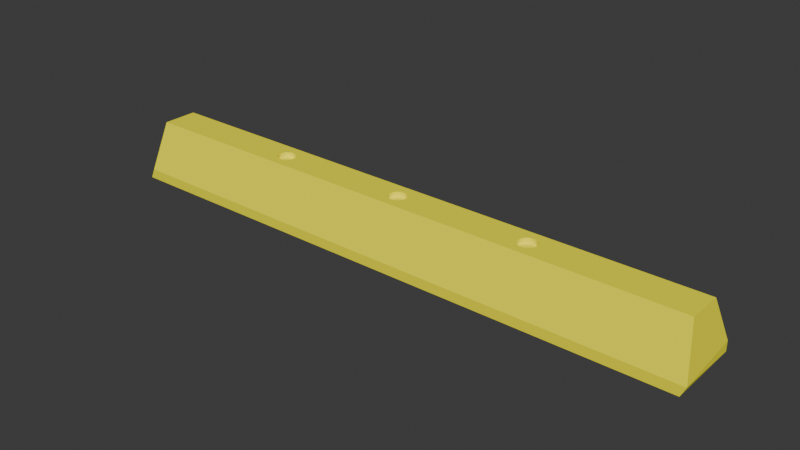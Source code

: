 # Source: yellow_block.blend  (saved by Blender 4.5.90; exported with 4.5.12 LTS)
import bpy
from mathutils import Matrix  # noqa: F401  (used for matrix-valued properties, if any)

bpy.ops.wm.read_factory_settings(use_empty=True)
scene = bpy.context.scene
scene.name = 'Scene'

# ---- collections
col_collection = bpy.data.collections.new('Collection'); scene.collection.children.link(col_collection)

# ---- materials (node trees are filled in below, after node groups)
mat_material_001 = bpy.data.materials.new('Material.001')

# ---- material node trees
mat_material_001.use_nodes = True; mat_material_001.node_tree.nodes.clear()
_N = mat_material_001.node_tree.nodes; _L = mat_material_001.node_tree.links
n0 = _N.new('ShaderNodeBsdfPrincipled'); n0.name = 'Principled BSDF'; n0.location = (-200, 100)
n0.inputs[0].default_value = (1.0, 0.9216, 0.0, 1.0)
n0.inputs[2].default_value = 1.0
n1 = _N.new('ShaderNodeOutputMaterial'); n1.name = 'Material Output'; n1.location = (200, 100)
_L.new(n0.outputs[0], n1.inputs[0])
n1.is_active_output = True

# ---- world
world_world = bpy.data.worlds.new('World'); scene.world = world_world
world_world.use_nodes = True; world_world.node_tree.nodes.clear()
_N = world_world.node_tree.nodes; _L = world_world.node_tree.links
n0 = _N.new('ShaderNodeOutputWorld'); n0.name = 'World Output'; n0.location = (200, 100)
n1 = _N.new('ShaderNodeBackground'); n1.name = 'Background'; n1.location = (-200, 100)
n1.inputs[0].default_value = (0.05088, 0.05088, 0.05088, 1.0)
_L.new(n1.outputs[0], n0.inputs[0])
n0.is_active_output = True
world_world.color = (0.05088, 0.05088, 0.05088)
world_world.sun_shadow_jitter_overblur = 0.0

# ---- meshes
me_cube_001 = bpy.data.meshes.new('Cube.001')
me_cube_001.from_pydata([(-1.0, -0.1291, -0.09347), (-0.4597, 0.03, 0.07554), (-0.98, -0.05907, 0.09347), (-1.0, 0.1291, -0.09347), (-0.4539, 0.02942, 0.07554), (-0.98, 0.05907, 0.09347), (1.0, -0.1291, -0.09347), (-0.4483, 0.02772, 0.07554), (0.98, -0.05907, 0.09347), (1.0, 0.1291, -0.09347), (-0.4431, 0.02494, 0.07554), (0.98, 0.05907, 0.09347), (-0.9843, -0.1293, -0.0597), (-0.4385, 0.02121, 0.07554), (-1.0, 0.129, -0.0597), (1.0, 0.129, -0.0597), (-0.4348, 0.01667, 0.07554), (1.016, -0.1293, -0.0597), (-0.432, 0.01148, 0.07554), (-0.4303, 0.005853, 0.07554), (-0.4297, 0.0, 0.07554), (-0.4303, -0.005853, 0.07554), (-0.432, -0.01148, 0.07554), (-0.4348, -0.01667, 0.07554), (-0.4385, -0.02121, 0.07554), (-0.4431, -0.02494, 0.07554), (-0.4483, -0.02772, 0.07554), (-0.4539, -0.02942, 0.07554), (-0.4597, -0.03, 0.07554), (-0.4656, -0.02942, 0.07554), (-0.4712, -0.02772, 0.07554), (-0.4764, -0.02494, 0.07554), (-0.481, -0.02121, 0.07554), (-0.4847, -0.01667, 0.07554), (-0.4875, -0.01148, 0.07554), (-0.4892, -0.005853, 0.07554), (-0.4897, 0.0, 0.07554), (-0.4892, 0.005853, 0.07554), (-0.4875, 0.01148, 0.07554), (-0.4847, 0.01667, 0.07554), (-0.481, 0.02121, 0.07554), (-0.4764, 0.02494, 0.07554), (-0.4712, 0.02772, 0.07554), (-0.4656, 0.02942, 0.07554), (-0.0007464, 0.03, 0.07554), (0.005106, 0.02942, 0.07554), (0.01073, 0.02772, 0.07554), (0.01592, 0.02494, 0.07554), (0.02047, 0.02121, 0.07554), (0.0242, 0.01667, 0.07554), (0.02697, 0.01148, 0.07554), (0.02868, 0.005853, 0.07554), (0.02925, 0.0, 0.07554), (0.02868, -0.005853, 0.07554), (0.02697, -0.01148, 0.07554), (0.0242, -0.01667, 0.07554), (0.02047, -0.02121, 0.07554), (0.01592, -0.02494, 0.07554), (0.01073, -0.02772, 0.07554), (0.005106, -0.02942, 0.07554), (-0.0007464, -0.03, 0.07554), (-0.006599, -0.02942, 0.07554), (-0.01223, -0.02772, 0.07554), (-0.01741, -0.02494, 0.07554), (-0.02196, -0.02121, 0.07554), (-0.02569, -0.01667, 0.07554), (-0.02846, -0.01148, 0.07554), (-0.03017, -0.005853, 0.07554), (-0.03075, 0.0, 0.07554), (-0.03017, 0.005853, 0.07554), (-0.02846, 0.01148, 0.07554), (-0.02569, 0.01667, 0.07554), (-0.02196, 0.02121, 0.07554), (-0.01741, 0.02494, 0.07554), (-0.01223, 0.02772, 0.07554), (-0.006599, 0.02942, 0.07554), (0.4583, 0.03, 0.07554), (0.4641, 0.02942, 0.07554), (0.4697, 0.02772, 0.07554), (0.4749, 0.02494, 0.07554), (0.4795, 0.02121, 0.07554), (0.4832, 0.01667, 0.07554), (0.486, 0.01148, 0.07554), (0.4877, 0.005853, 0.07554), (0.4883, 0.0, 0.07554), (0.4877, -0.005853, 0.07554), (0.486, -0.01148, 0.07554), (0.4832, -0.01667, 0.07554), (0.4795, -0.02121, 0.07554), (0.4749, -0.02494, 0.07554), (0.4697, -0.02772, 0.07554), (0.4641, -0.02942, 0.07554), (0.4583, -0.03, 0.07554), (0.4524, -0.02942, 0.07554), (0.4468, -0.02772, 0.07554), (0.4416, -0.02494, 0.07554), (0.437, -0.02121, 0.07554), (0.4333, -0.01667, 0.07554), (0.4305, -0.01148, 0.07554), (0.4288, -0.005853, 0.07554), (0.4283, 0.0, 0.07554), (0.4288, 0.005853, 0.07554), (0.4305, 0.01148, 0.07554), (0.4333, 0.01667, 0.07554), (0.437, 0.02121, 0.07554), (0.4416, 0.02494, 0.07554), (0.4468, 0.02772, 0.07554), (0.4524, 0.02942, 0.07554), (-0.4897, 0.0, 0.09347), (-0.4892, -0.005853, 0.09347), (-0.4875, -0.01148, 0.09347), (-0.4875, 0.01148, 0.09347), (-0.4892, 0.005853, 0.09347), (-0.4764, -0.02494, 0.09347), (-0.4764, 0.02494, 0.09347), (-0.481, -0.02121, 0.09347), (-0.481, 0.02121, 0.09347), (-0.4712, -0.02772, 0.09347), (-0.4847, -0.01667, 0.09347), (-0.4847, 0.01667, 0.09347), (-0.4656, 0.02942, 0.09347), (-0.4539, 0.02942, 0.09347), (-0.4483, 0.02772, 0.09347), (-0.4597, 0.03, 0.09347), (-0.4348, -0.01667, 0.09347), (-0.4348, 0.01667, 0.09347), (-0.4385, -0.02121, 0.09347), (-0.4385, 0.02121, 0.09347), (-0.4431, -0.02494, 0.09347), (-0.4431, 0.02494, 0.09347), (-0.4712, 0.02772, 0.09347), (-0.4303, 0.005853, 0.09347), (-0.4297, 0.0, 0.09347), (-0.4298, -0.0005248, 0.09347), (-0.03075, 0.0, 0.09347), (-0.03069, 0.0005248, 0.09347), (-0.03017, 0.005853, 0.09347), (-0.4303, -0.005853, 0.09347), (-0.02196, 0.02121, 0.09347), (-0.02569, 0.01667, 0.09347), (-0.006599, 0.02942, 0.09347), (-0.01223, 0.02772, 0.09347), (-0.01741, 0.02494, 0.09347), (-0.02846, 0.01148, 0.09347), (-0.432, 0.01148, 0.09347), (0.005106, 0.02942, 0.09347), (0.01073, 0.02772, 0.09347), (0.02047, 0.02121, 0.09347), (0.02697, 0.01148, 0.09347), (0.0242, 0.01667, 0.09347), (0.01592, 0.02494, 0.09347), (0.4468, 0.02772, 0.09347), (0.02868, 0.005853, 0.09347), (0.4583, 0.03, 0.09347), (0.4641, 0.02942, 0.09347), (0.4524, 0.02942, 0.09347), (-0.0007464, 0.03, 0.09347), (-0.432, -0.01148, 0.09347), (-0.4597, -0.03, 0.09347), (-0.4656, -0.02942, 0.09347), (-0.4539, -0.02942, 0.09347), (-0.4483, -0.02772, 0.09347), (-0.02569, -0.01667, 0.09347), (-0.02846, -0.01148, 0.09347), (-0.01223, -0.02772, 0.09347), (-0.01741, -0.02494, 0.09347), (-0.02196, -0.02121, 0.09347), (-0.006599, -0.02942, 0.09347), (-0.03017, -0.005853, 0.09347), (-0.0007464, -0.03, 0.09347), (0.005106, -0.02942, 0.09347), (0.01592, -0.02494, 0.09347), (0.0242, -0.01667, 0.09347), (0.02047, -0.02121, 0.09347), (0.01073, -0.02772, 0.09347), (0.0292, -0.0005248, 0.09347), (0.02925, 0.0, 0.09347), (0.02868, -0.005853, 0.09347), (0.4283, 0.0005248, 0.09347), (0.4283, 0.0, 0.09347), (0.4288, -0.005853, 0.09347), (0.4288, 0.005853, 0.09347), (0.02697, -0.01148, 0.09347), (0.437, -0.02121, 0.09347), (0.437, 0.02121, 0.09347), (0.4333, -0.01667, 0.09347), (0.4333, 0.01667, 0.09347), (0.4468, -0.02772, 0.09347), (0.4641, -0.02942, 0.09347), (0.4583, -0.03, 0.09347), (0.4524, -0.02942, 0.09347), (0.4416, -0.02494, 0.09347), (0.4416, 0.02494, 0.09347), (0.4795, -0.02121, 0.09347), (0.4795, 0.02121, 0.09347), (0.4749, -0.02494, 0.09347), (0.4749, 0.02494, 0.09347), (0.486, -0.01148, 0.09347), (0.486, 0.01148, 0.09347), (0.4883, 0.0, 0.09347), (0.4877, -0.005853, 0.09347), (0.4877, 0.005853, 0.09347), (0.4832, 0.01667, 0.09347), (0.4697, -0.02772, 0.09347), (0.4832, -0.01667, 0.09347), (0.4697, 0.02772, 0.09347), (0.4305, -0.01148, 0.09347), (0.4305, 0.01148, 0.09347)], [], [(12, 2, 5, 14), (14, 5, 11, 15), (15, 11, 8, 17), (17, 8, 2, 12), (3, 9, 6, 0), (5, 2, 109, 108, 112), (134, 133, 137, 157, 124, 126, 128, 161, 160, 158, 159, 117, 113, 115, 118, 110, 109, 2, 8, 11, 5, 112, 111, 119, 116, 114, 130, 120, 123, 121, 122, 129, 127, 125, 144, 131, 132, 135, 136, 143, 139, 138, 142, 141, 140, 156, 145, 146, 150, 147, 149, 148, 152, 176, 178, 181, 207, 186, 184, 192, 151, 155, 153, 154, 205, 196, 194, 202, 198, 201, 199, 200, 197, 204, 193, 195, 203, 188, 189, 190, 187, 191, 183, 185, 206, 180, 179, 175, 177, 182, 172, 173, 171, 174, 170, 169, 167, 164, 165, 166, 162, 163, 168), (132, 133, 134, 135), (179, 178, 176, 175), (6, 17, 12, 0), (9, 15, 17, 6), (3, 14, 15, 9), (0, 12, 14, 3), (123, 1, 4, 121), (121, 4, 7, 122), (122, 7, 10, 129), (129, 10, 13, 127), (13, 16, 125, 127), (16, 18, 144, 125), (18, 19, 131, 144), (19, 20, 132, 131), (20, 21, 137, 133, 132), (21, 22, 157, 137), (22, 23, 124, 157), (23, 24, 126, 124), (24, 25, 128, 126), (25, 26, 161, 128), (26, 27, 160, 161), (27, 28, 158, 160), (28, 29, 159, 158), (29, 30, 117, 159), (30, 31, 113, 117), (31, 32, 115, 113), (115, 32, 33, 118), (118, 33, 34, 110), (110, 34, 35, 109), (109, 35, 36, 108), (108, 36, 37, 112), (112, 37, 38, 111), (111, 38, 39, 119), (119, 39, 40, 116), (116, 40, 41, 114), (114, 41, 42, 130), (130, 42, 43, 120), (120, 43, 1, 123), (27, 26, 25, 24, 23, 22, 21, 20, 19, 18, 16, 13, 10, 7, 4, 1, 43, 42, 41, 40, 39, 38, 37, 36, 35, 34, 33, 32, 31, 30, 29, 28), (156, 44, 45, 145), (145, 45, 46, 146), (146, 46, 47, 150), (150, 47, 48, 147), (48, 49, 149, 147), (49, 50, 148, 149), (50, 51, 152, 148), (51, 52, 176, 152), (52, 53, 177, 175, 176), (53, 54, 182, 177), (54, 55, 172, 182), (55, 56, 173, 172), (56, 57, 171, 173), (57, 58, 174, 171), (58, 59, 170, 174), (59, 60, 169, 170), (60, 61, 167, 169), (61, 62, 164, 167), (62, 63, 165, 164), (63, 64, 166, 165), (166, 64, 65, 162), (162, 65, 66, 163), (163, 66, 67, 168), (168, 67, 68, 134), (134, 68, 69, 136, 135), (136, 69, 70, 143), (143, 70, 71, 139), (139, 71, 72, 138), (138, 72, 73, 142), (142, 73, 74, 141), (141, 74, 75, 140), (140, 75, 44, 156), (71, 70, 69, 68, 67, 66, 65, 64, 63, 62, 61, 60, 59, 58, 57, 56, 55, 54, 53, 52, 51, 50, 49, 48, 47, 46, 45, 44, 75, 74, 73, 72), (153, 76, 77, 154), (154, 77, 78, 205), (205, 78, 79, 196), (196, 79, 80, 194), (80, 81, 202, 194), (81, 82, 198, 202), (82, 83, 201, 198), (83, 84, 199, 201), (84, 85, 200, 199), (85, 86, 197, 200), (86, 87, 204, 197), (87, 88, 193, 204), (88, 89, 195, 193), (89, 90, 203, 195), (90, 91, 188, 203), (91, 92, 189, 188), (92, 93, 190, 189), (93, 94, 187, 190), (94, 95, 191, 187), (95, 96, 183, 191), (183, 96, 97, 185), (185, 97, 98, 206), (206, 98, 99, 180), (180, 99, 100, 179), (179, 100, 101, 181, 178), (181, 101, 102, 207), (207, 102, 103, 186), (186, 103, 104, 184), (184, 104, 105, 192), (192, 105, 106, 151), (151, 106, 107, 155), (155, 107, 76, 153), (105, 104, 103, 102, 101, 100, 99, 98, 97, 96, 95, 94, 93, 92, 91, 90, 89, 88, 87, 86, 85, 84, 83, 82, 81, 80, 79, 78, 77, 76, 107, 106)])
_uv = me_cube_001.uv_layers.new(name='UVMap')
_uv.uv.foreach_set('vector', [0.4202, 0.0, 0.625, 0.0, 0.625, 0.25, 0.4202, 0.25, 0.4202, 0.25, 0.625, 0.25, 0.625, 0.5, 0.4202, 0.5, 0.4202, 0.5, 0.625, 0.5, 0.625, 0.75, 0.4202, 0.75, 0.4202, 0.75, 0.625, 0.75, 0.625, 1.0, 0.4202, 1.0, 0.125, 0.5, 0.375, 0.5, 0.375, 0.75, 0.125, 0.75, 0.875, 0.5, 0.875, 0.75, 0.8124, 0.6374, 0.8125, 0.625, 0.8124, 0.6126, 0.7539, 0.625, 0.8048, 0.6261, 0.8049, 0.6374, 0.8051, 0.6493, 0.8055, 0.6603, 0.8059, 0.6699, 0.8065, 0.6778, 0.8072, 0.6836, 0.8079, 0.6873, 0.8086, 0.6885, 0.8094, 0.6873, 0.8101, 0.6836, 0.8108, 0.6778, 0.8113, 0.6699, 0.8118, 0.6603, 0.8122, 0.6493, 0.8124, 0.6374, 0.875, 0.75, 0.625, 0.75, 0.625, 0.5, 0.875, 0.5, 0.8124, 0.6126, 0.8122, 0.6007, 0.8118, 0.5897, 0.8113, 0.5801, 0.8108, 0.5722, 0.8101, 0.5664, 0.8094, 0.5627, 0.8086, 0.5615, 0.8079, 0.5627, 0.8072, 0.5664, 0.8065, 0.5722, 0.8059, 0.5801, 0.8055, 0.5897, 0.8051, 0.6007, 0.8049, 0.6126, 0.8048, 0.625, 0.7539, 0.6239, 0.7538, 0.6126, 0.7536, 0.6007, 0.7533, 0.5897, 0.7528, 0.5801, 0.7522, 0.5722, 0.7516, 0.5664, 0.7508, 0.5627, 0.7501, 0.5615, 0.7493, 0.5627, 0.7486, 0.5664, 0.748, 0.5722, 0.7474, 0.5801, 0.7469, 0.5897, 0.7466, 0.6007, 0.7463, 0.6126, 0.7463, 0.625, 0.6954, 0.6239, 0.6953, 0.6126, 0.6951, 0.6007, 0.6947, 0.5897, 0.6943, 0.5801, 0.6937, 0.5722, 0.693, 0.5664, 0.6923, 0.5627, 0.6915, 0.5615, 0.6908, 0.5627, 0.6901, 0.5664, 0.6894, 0.5722, 0.6888, 0.5801, 0.6884, 0.5897, 0.688, 0.6007, 0.6878, 0.6126, 0.6877, 0.625, 0.6878, 0.6374, 0.688, 0.6493, 0.6884, 0.6603, 0.6888, 0.6699, 0.6894, 0.6778, 0.6901, 0.6836, 0.6908, 0.6873, 0.6915, 0.6885, 0.6923, 0.6873, 0.693, 0.6836, 0.6937, 0.6778, 0.6943, 0.6699, 0.6947, 0.6603, 0.6951, 0.6493, 0.6953, 0.6374, 0.6954, 0.625, 0.7463, 0.6261, 0.7463, 0.6374, 0.7466, 0.6493, 0.7469, 0.6603, 0.7474, 0.6699, 0.748, 0.6778, 0.7486, 0.6836, 0.7493, 0.6873, 0.7501, 0.6885, 0.7508, 0.6873, 0.7516, 0.6836, 0.7522, 0.6778, 0.7528, 0.6699, 0.7533, 0.6603, 0.7536, 0.6493, 0.7538, 0.6374, 0.8048, 0.625, 0.8048, 0.6261, 0.7539, 0.625, 0.7539, 0.6239, 0.6954, 0.625, 0.6954, 0.6239, 0.7463, 0.625, 0.7463, 0.6261, 0.375, 0.75, 0.4202, 0.75, 0.4202, 1.0, 0.375, 1.0, 0.375, 0.5, 0.4202, 0.5, 0.4202, 0.75, 0.375, 0.75, 0.375, 0.25, 0.4202, 0.25, 0.4202, 0.5, 0.375, 0.5, 0.375, 0.0, 0.4202, 0.0, 0.4202, 0.25, 0.375, 0.25, 1.0, 0.5448, 1.0, 0.5, 0.9688, 0.5, 0.9688, 0.5448, 0.9688, 0.5448, 0.9688, 0.5, 0.9375, 0.5, 0.9375, 0.5448, 0.9375, 0.5448, 0.9375, 0.5, 0.9062, 0.5, 0.9062, 0.5448, 0.9062, 0.5448, 0.9062, 0.5, 0.875, 0.5, 0.875, 0.5448, 0.875, 0.5, 0.8438, 0.5, 0.8438, 0.5448, 0.875, 0.5448, 0.8438, 0.5, 0.8125, 0.5, 0.8125, 0.5448, 0.8438, 0.5448, 0.8125, 0.5, 0.7812, 0.5, 0.7812, 0.5448, 0.8125, 0.5448, 0.7812, 0.5, 0.75, 0.5, 0.75, 0.5448, 0.7812, 0.5448, 0.75, 0.5, 0.7188, 0.5, 0.7188, 0.5448, 0.7472, 0.5448, 0.75, 0.5448, 0.7188, 0.5, 0.6875, 0.5, 0.6875, 0.5448, 0.7188, 0.5448, 0.6875, 0.5, 0.6562, 0.5, 0.6562, 0.5448, 0.6875, 0.5448, 0.6562, 0.5, 0.625, 0.5, 0.625, 0.5448, 0.6562, 0.5448, 0.625, 0.5, 0.5938, 0.5, 0.5938, 0.5448, 0.625, 0.5448, 0.5938, 0.5, 0.5625, 0.5, 0.5625, 0.5448, 0.5938, 0.5448, 0.5625, 0.5, 0.5312, 0.5, 0.5312, 0.5448, 0.5625, 0.5448, 0.5312, 0.5, 0.5, 0.5, 0.5, 0.5448, 0.5312, 0.5448, 0.5, 0.5, 0.4688, 0.5, 0.4688, 0.5448, 0.5, 0.5448, 0.4688, 0.5, 0.4375, 0.5, 0.4375, 0.5448, 0.4688, 0.5448, 0.4375, 0.5, 0.4062, 0.5, 0.4062, 0.5448, 0.4375, 0.5448, 0.4062, 0.5, 0.375, 0.5, 0.375, 0.5448, 0.4062, 0.5448, 0.375, 0.5448, 0.375, 0.5, 0.3438, 0.5, 0.3438, 0.5448, 0.3438, 0.5448, 0.3438, 0.5, 0.3125, 0.5, 0.3125, 0.5448, 0.3125, 0.5448, 0.3125, 0.5, 0.2812, 0.5, 0.2812, 0.5448, 0.2812, 0.5448, 0.2812, 0.5, 0.25, 0.5, 0.25, 0.5448, 0.25, 0.5448, 0.25, 0.5, 0.2188, 0.5, 0.2188, 0.5448, 0.2188, 0.5448, 0.2188, 0.5, 0.1875, 0.5, 0.1875, 0.5448, 0.1875, 0.5448, 0.1875, 0.5, 0.1562, 0.5, 0.1562, 0.5448, 0.1562, 0.5448, 0.1562, 0.5, 0.125, 0.5, 0.125, 0.5448, 0.125, 0.5448, 0.125, 0.5, 0.09375, 0.5, 0.09375, 0.5448, 0.09375, 0.5448, 0.09375, 0.5, 0.0625, 0.5, 0.0625, 0.5448, 0.0625, 0.5448, 0.0625, 0.5, 0.03125, 0.5, 0.03125, 0.5448, 0.03125, 0.5448, 0.03125, 0.5, 0.0, 0.5, 0.0, 0.5448, 0.7968, 0.01461, 0.8418, 0.02827, 0.8833, 0.05045, 0.9197, 0.08029, 0.9496, 0.1167, 0.9717, 0.1582, 0.9854, 0.2032, 0.99, 0.25, 0.9854, 0.2968, 0.9717, 0.3418, 0.9496, 0.3833, 0.9197, 0.4197, 0.8833, 0.4496, 0.8418, 0.4717, 0.7968, 0.4854, 0.75, 0.49, 0.7032, 0.4854, 0.6582, 0.4717, 0.6167, 0.4496, 0.5803, 0.4197, 0.5504, 0.3833, 0.5283, 0.3418, 0.5146, 0.2968, 0.51, 0.25, 0.5146, 0.2032, 0.5283, 0.1582, 0.5504, 0.1167, 0.5803, 0.08029, 0.6167, 0.05045, 0.6582, 0.02827, 0.7032, 0.01461, 0.75, 0.01, 1.0, 0.5448, 1.0, 0.5, 0.9688, 0.5, 0.9688, 0.5448, 0.9688, 0.5448, 0.9688, 0.5, 0.9375, 0.5, 0.9375, 0.5448, 0.9375, 0.5448, 0.9375, 0.5, 0.9062, 0.5, 0.9062, 0.5448, 0.9062, 0.5448, 0.9062, 0.5, 0.875, 0.5, 0.875, 0.5448, 0.875, 0.5, 0.8438, 0.5, 0.8438, 0.5448, 0.875, 0.5448, 0.8438, 0.5, 0.8125, 0.5, 0.8125, 0.5448, 0.8438, 0.5448, 0.8125, 0.5, 0.7812, 0.5, 0.7812, 0.5448, 0.8125, 0.5448, 0.7812, 0.5, 0.75, 0.5, 0.75, 0.5448, 0.7812, 0.5448, 0.75, 0.5, 0.7188, 0.5, 0.7188, 0.5448, 0.7472, 0.5448, 0.75, 0.5448, 0.7188, 0.5, 0.6875, 0.5, 0.6875, 0.5448, 0.7188, 0.5448, 0.6875, 0.5, 0.6562, 0.5, 0.6562, 0.5448, 0.6875, 0.5448, 0.6562, 0.5, 0.625, 0.5, 0.625, 0.5448, 0.6562, 0.5448, 0.625, 0.5, 0.5938, 0.5, 0.5938, 0.5448, 0.625, 0.5448, 0.5938, 0.5, 0.5625, 0.5, 0.5625, 0.5448, 0.5938, 0.5448, 0.5625, 0.5, 0.5312, 0.5, 0.5312, 0.5448, 0.5625, 0.5448, 0.5312, 0.5, 0.5, 0.5, 0.5, 0.5448, 0.5312, 0.5448, 0.5, 0.5, 0.4688, 0.5, 0.4688, 0.5448, 0.5, 0.5448, 0.4688, 0.5, 0.4375, 0.5, 0.4375, 0.5448, 0.4688, 0.5448, 0.4375, 0.5, 0.4062, 0.5, 0.4062, 0.5448, 0.4375, 0.5448, 0.4062, 0.5, 0.375, 0.5, 0.375, 0.5448, 0.4062, 0.5448, 0.375, 0.5448, 0.375, 0.5, 0.3438, 0.5, 0.3438, 0.5448, 0.3438, 0.5448, 0.3438, 0.5, 0.3125, 0.5, 0.3125, 0.5448, 0.3125, 0.5448, 0.3125, 0.5, 0.2812, 0.5, 0.2812, 0.5448, 0.2812, 0.5448, 0.2812, 0.5, 0.25, 0.5, 0.25, 0.5448, 0.25, 0.5448, 0.25, 0.5, 0.2188, 0.5, 0.2188, 0.5448, 0.2472, 0.5448, 0.2188, 0.5448, 0.2188, 0.5, 0.1875, 0.5, 0.1875, 0.5448, 0.1875, 0.5448, 0.1875, 0.5, 0.1562, 0.5, 0.1562, 0.5448, 0.1562, 0.5448, 0.1562, 0.5, 0.125, 0.5, 0.125, 0.5448, 0.125, 0.5448, 0.125, 0.5, 0.09375, 0.5, 0.09375, 0.5448, 0.09375, 0.5448, 0.09375, 0.5, 0.0625, 0.5, 0.0625, 0.5448, 0.0625, 0.5448, 0.0625, 0.5, 0.03125, 0.5, 0.03125, 0.5448, 0.03125, 0.5448, 0.03125, 0.5, 0.0, 0.5, 0.0, 0.5448, 0.5504, 0.3833, 0.5283, 0.3418, 0.5146, 0.2968, 0.51, 0.25, 0.5146, 0.2032, 0.5283, 0.1582, 0.5504, 0.1167, 0.5803, 0.08029, 0.6167, 0.05045, 0.6582, 0.02827, 0.7032, 0.01461, 0.75, 0.01, 0.7968, 0.01461, 0.8418, 0.02827, 0.8833, 0.05045, 0.9197, 0.08029, 0.9496, 0.1167, 0.9717, 0.1582, 0.9854, 0.2032, 0.99, 0.25, 0.9854, 0.2968, 0.9717, 0.3418, 0.9496, 0.3833, 0.9197, 0.4197, 0.8833, 0.4496, 0.8418, 0.4717, 0.7968, 0.4854, 0.75, 0.49, 0.7032, 0.4854, 0.6582, 0.4717, 0.6167, 0.4496, 0.5803, 0.4197, 1.0, 0.5448, 1.0, 0.5, 0.9688, 0.5, 0.9688, 0.5448, 0.9688, 0.5448, 0.9688, 0.5, 0.9375, 0.5, 0.9375, 0.5448, 0.9375, 0.5448, 0.9375, 0.5, 0.9062, 0.5, 0.9062, 0.5448, 0.9062, 0.5448, 0.9062, 0.5, 0.875, 0.5, 0.875, 0.5448, 0.875, 0.5, 0.8438, 0.5, 0.8438, 0.5448, 0.875, 0.5448, 0.8438, 0.5, 0.8125, 0.5, 0.8125, 0.5448, 0.8438, 0.5448, 0.8125, 0.5, 0.7812, 0.5, 0.7812, 0.5448, 0.8125, 0.5448, 0.7812, 0.5, 0.75, 0.5, 0.75, 0.5448, 0.7812, 0.5448, 0.75, 0.5, 0.7188, 0.5, 0.7188, 0.5448, 0.75, 0.5448, 0.7188, 0.5, 0.6875, 0.5, 0.6875, 0.5448, 0.7188, 0.5448, 0.6875, 0.5, 0.6562, 0.5, 0.6562, 0.5448, 0.6875, 0.5448, 0.6562, 0.5, 0.625, 0.5, 0.625, 0.5448, 0.6562, 0.5448, 0.625, 0.5, 0.5938, 0.5, 0.5938, 0.5448, 0.625, 0.5448, 0.5938, 0.5, 0.5625, 0.5, 0.5625, 0.5448, 0.5938, 0.5448, 0.5625, 0.5, 0.5312, 0.5, 0.5312, 0.5448, 0.5625, 0.5448, 0.5312, 0.5, 0.5, 0.5, 0.5, 0.5448, 0.5312, 0.5448, 0.5, 0.5, 0.4688, 0.5, 0.4688, 0.5448, 0.5, 0.5448, 0.4688, 0.5, 0.4375, 0.5, 0.4375, 0.5448, 0.4688, 0.5448, 0.4375, 0.5, 0.4062, 0.5, 0.4062, 0.5448, 0.4375, 0.5448, 0.4062, 0.5, 0.375, 0.5, 0.375, 0.5448, 0.4062, 0.5448, 0.375, 0.5448, 0.375, 0.5, 0.3438, 0.5, 0.3438, 0.5448, 0.3438, 0.5448, 0.3438, 0.5, 0.3125, 0.5, 0.3125, 0.5448, 0.3125, 0.5448, 0.3125, 0.5, 0.2812, 0.5, 0.2812, 0.5448, 0.2812, 0.5448, 0.2812, 0.5, 0.25, 0.5, 0.25, 0.5448, 0.25, 0.5448, 0.25, 0.5, 0.2188, 0.5, 0.2188, 0.5448, 0.2472, 0.5448, 0.2188, 0.5448, 0.2188, 0.5, 0.1875, 0.5, 0.1875, 0.5448, 0.1875, 0.5448, 0.1875, 0.5, 0.1562, 0.5, 0.1562, 0.5448, 0.1562, 0.5448, 0.1562, 0.5, 0.125, 0.5, 0.125, 0.5448, 0.125, 0.5448, 0.125, 0.5, 0.09375, 0.5, 0.09375, 0.5448, 0.09375, 0.5448, 0.09375, 0.5, 0.0625, 0.5, 0.0625, 0.5448, 0.0625, 0.5448, 0.0625, 0.5, 0.03125, 0.5, 0.03125, 0.5448, 0.03125, 0.5448, 0.03125, 0.5, 0.0, 0.5, 0.0, 0.5448, 0.6167, 0.4496, 0.5803, 0.4197, 0.5504, 0.3833, 0.5283, 0.3418, 0.5146, 0.2968, 0.51, 0.25, 0.5146, 0.2032, 0.5283, 0.1582, 0.5504, 0.1167, 0.5803, 0.08029, 0.6167, 0.05045, 0.6582, 0.02827, 0.7032, 0.01461, 0.75, 0.01, 0.7968, 0.01461, 0.8418, 0.02827, 0.8833, 0.05045, 0.9197, 0.08029, 0.9496, 0.1167, 0.9717, 0.1582, 0.9854, 0.2032, 0.99, 0.25, 0.9854, 0.2968, 0.9717, 0.3418, 0.9496, 0.3833, 0.9197, 0.4197, 0.8833, 0.4496, 0.8418, 0.4717, 0.7968, 0.4854, 0.75, 0.49, 0.7032, 0.4854, 0.6582, 0.4717])
me_cube_001.materials.append(mat_material_001)
me_cube_001.update()

# ---- objects
ob_cube = bpy.data.objects.new('Cube', me_cube_001)

# ---- transforms, parenting, visibility, modifiers, constraints
ob_cube.location = (0.0, 0.0, 0.0)

# ---- collection membership
col_collection.objects.link(ob_cube)

# ---- scene / render settings (as saved in the file)
scene.frame_start = 1; scene.frame_end = 250; scene.frame_set(2)
scene.render.engine = 'BLENDER_EEVEE_NEXT'
bpy.context.view_layer.update()

# ---- added for rendering (the .blend has no active camera and no usable light): camera, sun
cam_auto = bpy.data.cameras.new('AutoCamera')
cam_auto.lens = 50.0
cam_auto.sensor_width = 36.0
cam_auto.clip_end = 1000.0
ob_auto_camera = bpy.data.objects.new('AutoCamera', cam_auto)
scene.collection.objects.link(ob_auto_camera)
ob_auto_camera.location = (1.89608, -2.26594, 1.51056)
ob_auto_camera.rotation_euler = (1.09748, -7.21219e-08, 0.694738)
scene.camera = ob_auto_camera
light_auto_sun = bpy.data.lights.new('AutoSun', 'SUN')
light_auto_sun.energy = 3.0
light_auto_sun.angle = 0.0523599
ob_auto_sun = bpy.data.objects.new('AutoSun', light_auto_sun)
scene.collection.objects.link(ob_auto_sun)
ob_auto_sun.rotation_euler = (0.872665, 0.174533, 0.523599)
bpy.context.view_layer.update()
